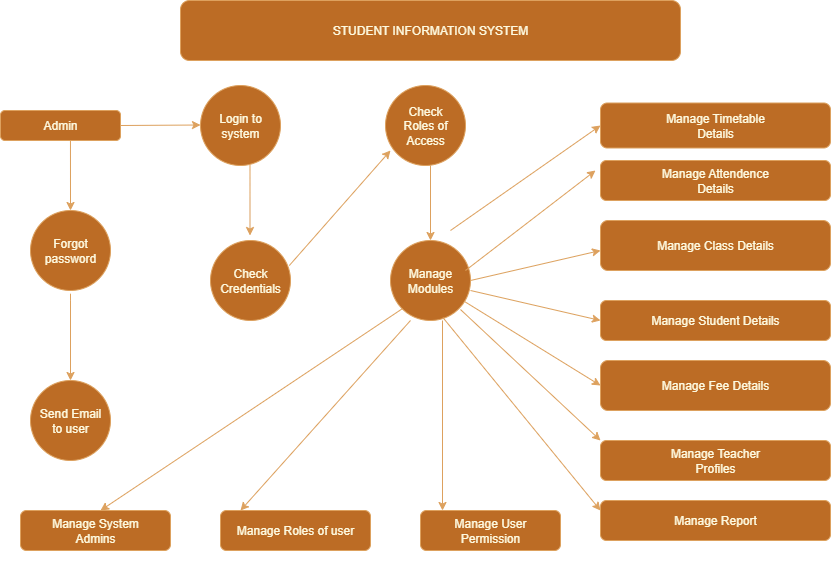

The diagram above was exported from draw.io. Its source (the exported page's mxGraphModel, read from the mxfile embedded in the PNG):
<mxGraphModel dx="1042" dy="1731" grid="1" gridSize="10" guides="1" tooltips="1" connect="1" arrows="1" fold="1" page="1" pageScale="1" pageWidth="827" pageHeight="1169" math="0" shadow="0">
  <root>
    <mxCell id="0" />
    <mxCell id="1" parent="0" />
    <mxCell id="Bz_2pcZQy3HvUNx5VfYL-5" value="Admin" style="rounded=1;whiteSpace=wrap;html=1;labelBackgroundColor=none;fillColor=#BC6C25;strokeColor=#DDA15E;fontColor=#FEFAE0;" vertex="1" parent="1">
      <mxGeometry x="30" y="30" width="120" height="30" as="geometry" />
    </mxCell>
    <mxCell id="Bz_2pcZQy3HvUNx5VfYL-8" value="" style="endArrow=classic;html=1;rounded=1;exitX=1;exitY=0.5;exitDx=0;exitDy=0;labelBackgroundColor=none;fontColor=default;strokeColor=#DDA15E;" edge="1" parent="1" source="Bz_2pcZQy3HvUNx5VfYL-5">
      <mxGeometry width="50" height="50" relative="1" as="geometry">
        <mxPoint x="170" y="44.5" as="sourcePoint" />
        <mxPoint x="230" y="44.5" as="targetPoint" />
      </mxGeometry>
    </mxCell>
    <mxCell id="Bz_2pcZQy3HvUNx5VfYL-9" value="Login to&lt;div&gt;system&lt;/div&gt;" style="ellipse;whiteSpace=wrap;html=1;aspect=fixed;labelBackgroundColor=none;rounded=1;fillColor=#BC6C25;strokeColor=#DDA15E;fontColor=#FEFAE0;" vertex="1" parent="1">
      <mxGeometry x="230" y="5" width="80" height="80" as="geometry" />
    </mxCell>
    <mxCell id="Bz_2pcZQy3HvUNx5VfYL-12" value="Forgot password" style="ellipse;whiteSpace=wrap;html=1;aspect=fixed;labelBackgroundColor=none;rounded=1;fillColor=#BC6C25;strokeColor=#DDA15E;fontColor=#FEFAE0;" vertex="1" parent="1">
      <mxGeometry x="60" y="130" width="80" height="80" as="geometry" />
    </mxCell>
    <mxCell id="Bz_2pcZQy3HvUNx5VfYL-13" value="" style="endArrow=classic;html=1;rounded=1;labelBackgroundColor=none;fontColor=default;strokeColor=#DDA15E;" edge="1" parent="1">
      <mxGeometry width="50" height="50" relative="1" as="geometry">
        <mxPoint x="100" y="220" as="sourcePoint" />
        <mxPoint x="100" y="300" as="targetPoint" />
        <Array as="points">
          <mxPoint x="100" y="220" />
          <mxPoint x="100" y="210" />
        </Array>
      </mxGeometry>
    </mxCell>
    <mxCell id="Bz_2pcZQy3HvUNx5VfYL-14" value="Send Email&lt;div&gt;to user&lt;/div&gt;" style="ellipse;whiteSpace=wrap;html=1;aspect=fixed;labelBackgroundColor=none;rounded=1;fillColor=#BC6C25;strokeColor=#DDA15E;fontColor=#FEFAE0;" vertex="1" parent="1">
      <mxGeometry x="60" y="300" width="80" height="80" as="geometry" />
    </mxCell>
    <mxCell id="Bz_2pcZQy3HvUNx5VfYL-15" value="" style="endArrow=classic;html=1;rounded=1;labelBackgroundColor=none;fontColor=default;strokeColor=#DDA15E;" edge="1" parent="1">
      <mxGeometry width="50" height="50" relative="1" as="geometry">
        <mxPoint x="279.5" y="85" as="sourcePoint" />
        <mxPoint x="279.5" y="155" as="targetPoint" />
      </mxGeometry>
    </mxCell>
    <mxCell id="Bz_2pcZQy3HvUNx5VfYL-17" value="Check Credentials" style="ellipse;whiteSpace=wrap;html=1;aspect=fixed;labelBackgroundColor=none;rounded=1;fillColor=#BC6C25;strokeColor=#DDA15E;fontColor=#FEFAE0;" vertex="1" parent="1">
      <mxGeometry x="240" y="160" width="80" height="80" as="geometry" />
    </mxCell>
    <mxCell id="Bz_2pcZQy3HvUNx5VfYL-18" value="" style="endArrow=classic;html=1;rounded=1;exitX=0.985;exitY=0.313;exitDx=0;exitDy=0;exitPerimeter=0;labelBackgroundColor=none;fontColor=default;strokeColor=#DDA15E;" edge="1" parent="1" source="Bz_2pcZQy3HvUNx5VfYL-17">
      <mxGeometry width="50" height="50" relative="1" as="geometry">
        <mxPoint x="420" y="300" as="sourcePoint" />
        <mxPoint x="420" y="70" as="targetPoint" />
      </mxGeometry>
    </mxCell>
    <mxCell id="Bz_2pcZQy3HvUNx5VfYL-19" value="Check&lt;div&gt;Roles of&lt;/div&gt;&lt;div&gt;Access&lt;/div&gt;" style="ellipse;whiteSpace=wrap;html=1;aspect=fixed;labelBackgroundColor=none;rounded=1;fillColor=#BC6C25;strokeColor=#DDA15E;fontColor=#FEFAE0;" vertex="1" parent="1">
      <mxGeometry x="415" y="5" width="80" height="80" as="geometry" />
    </mxCell>
    <mxCell id="Bz_2pcZQy3HvUNx5VfYL-22" value="" style="endArrow=classic;html=1;rounded=1;entryX=0.5;entryY=0;entryDx=0;entryDy=0;labelBackgroundColor=none;fontColor=default;strokeColor=#DDA15E;" edge="1" parent="1" target="Bz_2pcZQy3HvUNx5VfYL-23">
      <mxGeometry width="50" height="50" relative="1" as="geometry">
        <mxPoint x="460" y="85" as="sourcePoint" />
        <mxPoint x="460" y="145" as="targetPoint" />
      </mxGeometry>
    </mxCell>
    <mxCell id="Bz_2pcZQy3HvUNx5VfYL-23" value="Manage&lt;div&gt;Modules&lt;/div&gt;" style="ellipse;whiteSpace=wrap;html=1;aspect=fixed;labelBackgroundColor=none;rounded=1;fillColor=#BC6C25;strokeColor=#DDA15E;fontColor=#FEFAE0;" vertex="1" parent="1">
      <mxGeometry x="420" y="160" width="80" height="80" as="geometry" />
    </mxCell>
    <mxCell id="Bz_2pcZQy3HvUNx5VfYL-24" value="Manage System&lt;div&gt;Admins&lt;/div&gt;" style="rounded=1;whiteSpace=wrap;html=1;labelBackgroundColor=none;fillColor=#BC6C25;strokeColor=#DDA15E;fontColor=#FEFAE0;" vertex="1" parent="1">
      <mxGeometry x="50" y="430" width="150" height="40" as="geometry" />
    </mxCell>
    <mxCell id="Bz_2pcZQy3HvUNx5VfYL-25" value="" style="endArrow=classic;html=1;rounded=1;exitX=0;exitY=1;exitDx=0;exitDy=0;labelBackgroundColor=none;fontColor=default;strokeColor=#DDA15E;" edge="1" parent="1" source="Bz_2pcZQy3HvUNx5VfYL-23">
      <mxGeometry width="50" height="50" relative="1" as="geometry">
        <mxPoint x="420" y="340" as="sourcePoint" />
        <mxPoint x="130" y="430" as="targetPoint" />
        <Array as="points">
          <mxPoint x="130" y="430" />
        </Array>
      </mxGeometry>
    </mxCell>
    <mxCell id="Bz_2pcZQy3HvUNx5VfYL-26" value="Manage Roles of user" style="rounded=1;whiteSpace=wrap;html=1;labelBackgroundColor=none;fillColor=#BC6C25;strokeColor=#DDA15E;fontColor=#FEFAE0;" vertex="1" parent="1">
      <mxGeometry x="250" y="430" width="150" height="40" as="geometry" />
    </mxCell>
    <mxCell id="Bz_2pcZQy3HvUNx5VfYL-27" value="" style="endArrow=classic;html=1;rounded=1;labelBackgroundColor=none;fontColor=default;strokeColor=#DDA15E;" edge="1" parent="1">
      <mxGeometry width="50" height="50" relative="1" as="geometry">
        <mxPoint x="440" y="240" as="sourcePoint" />
        <mxPoint x="270" y="430" as="targetPoint" />
      </mxGeometry>
    </mxCell>
    <mxCell id="Bz_2pcZQy3HvUNx5VfYL-29" style="edgeStyle=orthogonalEdgeStyle;rounded=1;orthogonalLoop=1;jettySize=auto;html=1;exitX=0.5;exitY=1;exitDx=0;exitDy=0;labelBackgroundColor=none;fontColor=default;strokeColor=#DDA15E;" edge="1" parent="1">
      <mxGeometry relative="1" as="geometry">
        <mxPoint x="510" y="480" as="sourcePoint" />
        <mxPoint x="510" y="480" as="targetPoint" />
      </mxGeometry>
    </mxCell>
    <mxCell id="Bz_2pcZQy3HvUNx5VfYL-31" value="Manage User&lt;div&gt;Permission&lt;/div&gt;" style="rounded=1;whiteSpace=wrap;html=1;labelBackgroundColor=none;fillColor=#BC6C25;strokeColor=#DDA15E;fontColor=#FEFAE0;" vertex="1" parent="1">
      <mxGeometry x="450" y="430" width="140" height="40" as="geometry" />
    </mxCell>
    <mxCell id="Bz_2pcZQy3HvUNx5VfYL-33" value="" style="endArrow=classic;html=1;rounded=1;labelBackgroundColor=none;fontColor=default;strokeColor=#DDA15E;" edge="1" parent="1">
      <mxGeometry width="50" height="50" relative="1" as="geometry">
        <mxPoint x="472" y="240" as="sourcePoint" />
        <mxPoint x="472" y="430" as="targetPoint" />
        <Array as="points" />
      </mxGeometry>
    </mxCell>
    <mxCell id="Bz_2pcZQy3HvUNx5VfYL-36" value="Manage Timetable&lt;div&gt;Details&lt;/div&gt;" style="rounded=1;whiteSpace=wrap;html=1;labelBackgroundColor=none;fillColor=#BC6C25;strokeColor=#DDA15E;fontColor=#FEFAE0;" vertex="1" parent="1">
      <mxGeometry x="630" y="22.5" width="230" height="45" as="geometry" />
    </mxCell>
    <mxCell id="Bz_2pcZQy3HvUNx5VfYL-38" value="" style="endArrow=classic;html=1;rounded=1;entryX=0;entryY=0.5;entryDx=0;entryDy=0;labelBackgroundColor=none;fontColor=default;strokeColor=#DDA15E;" edge="1" parent="1" target="Bz_2pcZQy3HvUNx5VfYL-36">
      <mxGeometry width="50" height="50" relative="1" as="geometry">
        <mxPoint x="480" y="150" as="sourcePoint" />
        <mxPoint x="530" y="100" as="targetPoint" />
        <Array as="points">
          <mxPoint x="480" y="150" />
        </Array>
      </mxGeometry>
    </mxCell>
    <mxCell id="Bz_2pcZQy3HvUNx5VfYL-41" value="Manage Class Details" style="rounded=1;whiteSpace=wrap;html=1;labelBackgroundColor=none;fillColor=#BC6C25;strokeColor=#DDA15E;fontColor=#FEFAE0;" vertex="1" parent="1">
      <mxGeometry x="630" y="140" width="230" height="50" as="geometry" />
    </mxCell>
    <mxCell id="Bz_2pcZQy3HvUNx5VfYL-42" value="Manage Student Details" style="rounded=1;whiteSpace=wrap;html=1;labelBackgroundColor=none;fillColor=#BC6C25;strokeColor=#DDA15E;fontColor=#FEFAE0;" vertex="1" parent="1">
      <mxGeometry x="630" y="220" width="230" height="40" as="geometry" />
    </mxCell>
    <mxCell id="Bz_2pcZQy3HvUNx5VfYL-45" value="Manage Fee Details" style="rounded=1;whiteSpace=wrap;html=1;labelBackgroundColor=none;fillColor=#BC6C25;strokeColor=#DDA15E;fontColor=#FEFAE0;" vertex="1" parent="1">
      <mxGeometry x="630" y="280" width="230" height="50" as="geometry" />
    </mxCell>
    <mxCell id="Bz_2pcZQy3HvUNx5VfYL-46" value="Manage Teacher&lt;div&gt;Profiles&lt;/div&gt;" style="rounded=1;whiteSpace=wrap;html=1;labelBackgroundColor=none;fillColor=#BC6C25;strokeColor=#DDA15E;fontColor=#FEFAE0;" vertex="1" parent="1">
      <mxGeometry x="630" y="360" width="230" height="40" as="geometry" />
    </mxCell>
    <mxCell id="Bz_2pcZQy3HvUNx5VfYL-47" value="Manage Report" style="rounded=1;whiteSpace=wrap;html=1;labelBackgroundColor=none;fillColor=#BC6C25;strokeColor=#DDA15E;fontColor=#FEFAE0;" vertex="1" parent="1">
      <mxGeometry x="630" y="420" width="230" height="40" as="geometry" />
    </mxCell>
    <mxCell id="Bz_2pcZQy3HvUNx5VfYL-49" style="edgeStyle=orthogonalEdgeStyle;rounded=1;orthogonalLoop=1;jettySize=auto;html=1;exitX=0.5;exitY=1;exitDx=0;exitDy=0;labelBackgroundColor=none;fontColor=default;strokeColor=#DDA15E;" edge="1" parent="1">
      <mxGeometry relative="1" as="geometry">
        <mxPoint x="745" y="120" as="sourcePoint" />
        <mxPoint x="745" y="120" as="targetPoint" />
      </mxGeometry>
    </mxCell>
    <mxCell id="Bz_2pcZQy3HvUNx5VfYL-58" value="Manage Attendence&lt;div&gt;Details&lt;/div&gt;" style="rounded=1;whiteSpace=wrap;html=1;labelBackgroundColor=none;fillColor=#BC6C25;strokeColor=#DDA15E;fontColor=#FEFAE0;" vertex="1" parent="1">
      <mxGeometry x="630" y="80" width="230" height="40" as="geometry" />
    </mxCell>
    <mxCell id="Bz_2pcZQy3HvUNx5VfYL-61" value="" style="endArrow=classic;html=1;rounded=1;entryX=0;entryY=0.5;entryDx=0;entryDy=0;exitX=1;exitY=0.5;exitDx=0;exitDy=0;labelBackgroundColor=none;fontColor=default;strokeColor=#DDA15E;" edge="1" parent="1">
      <mxGeometry width="50" height="50" relative="1" as="geometry">
        <mxPoint x="495" y="190" as="sourcePoint" />
        <mxPoint x="625" y="90" as="targetPoint" />
      </mxGeometry>
    </mxCell>
    <mxCell id="Bz_2pcZQy3HvUNx5VfYL-62" value="" style="endArrow=classic;html=1;rounded=1;labelBackgroundColor=none;fontColor=default;strokeColor=#DDA15E;" edge="1" parent="1">
      <mxGeometry width="50" height="50" relative="1" as="geometry">
        <mxPoint x="500" y="200" as="sourcePoint" />
        <mxPoint x="630" y="170" as="targetPoint" />
      </mxGeometry>
    </mxCell>
    <mxCell id="Bz_2pcZQy3HvUNx5VfYL-65" value="" style="endArrow=classic;html=1;rounded=1;entryX=0;entryY=0.5;entryDx=0;entryDy=0;labelBackgroundColor=none;fontColor=default;strokeColor=#DDA15E;" edge="1" parent="1" target="Bz_2pcZQy3HvUNx5VfYL-42">
      <mxGeometry width="50" height="50" relative="1" as="geometry">
        <mxPoint x="500" y="210" as="sourcePoint" />
        <mxPoint x="470" y="220" as="targetPoint" />
        <Array as="points" />
      </mxGeometry>
    </mxCell>
    <mxCell id="Bz_2pcZQy3HvUNx5VfYL-67" value="" style="endArrow=classic;html=1;rounded=1;entryX=0;entryY=0.5;entryDx=0;entryDy=0;labelBackgroundColor=none;fontColor=default;strokeColor=#DDA15E;" edge="1" parent="1" source="Bz_2pcZQy3HvUNx5VfYL-23" target="Bz_2pcZQy3HvUNx5VfYL-45">
      <mxGeometry width="50" height="50" relative="1" as="geometry">
        <mxPoint x="420" y="270" as="sourcePoint" />
        <mxPoint x="470" y="220" as="targetPoint" />
      </mxGeometry>
    </mxCell>
    <mxCell id="Bz_2pcZQy3HvUNx5VfYL-68" value="" style="endArrow=classic;html=1;rounded=1;entryX=0;entryY=0;entryDx=0;entryDy=0;exitX=0.745;exitY=0.988;exitDx=0;exitDy=0;exitPerimeter=0;labelBackgroundColor=none;fontColor=default;strokeColor=#DDA15E;" edge="1" parent="1" target="Bz_2pcZQy3HvUNx5VfYL-46">
      <mxGeometry width="50" height="50" relative="1" as="geometry">
        <mxPoint x="489.9999999999999" y="229.03999999999996" as="sourcePoint" />
        <mxPoint x="640.4" y="360" as="targetPoint" />
      </mxGeometry>
    </mxCell>
    <mxCell id="Bz_2pcZQy3HvUNx5VfYL-69" value="" style="endArrow=classic;html=1;rounded=1;entryX=0;entryY=0.25;entryDx=0;entryDy=0;exitX=0.655;exitY=0.963;exitDx=0;exitDy=0;exitPerimeter=0;labelBackgroundColor=none;fontColor=default;strokeColor=#DDA15E;" edge="1" parent="1" source="Bz_2pcZQy3HvUNx5VfYL-23" target="Bz_2pcZQy3HvUNx5VfYL-47">
      <mxGeometry width="50" height="50" relative="1" as="geometry">
        <mxPoint x="480" y="250" as="sourcePoint" />
        <mxPoint x="500" y="290" as="targetPoint" />
      </mxGeometry>
    </mxCell>
    <mxCell id="Bz_2pcZQy3HvUNx5VfYL-70" style="edgeStyle=orthogonalEdgeStyle;rounded=1;orthogonalLoop=1;jettySize=auto;html=1;exitX=0.5;exitY=1;exitDx=0;exitDy=0;labelBackgroundColor=none;fontColor=default;strokeColor=#DDA15E;" edge="1" parent="1" source="Bz_2pcZQy3HvUNx5VfYL-23" target="Bz_2pcZQy3HvUNx5VfYL-23">
      <mxGeometry relative="1" as="geometry" />
    </mxCell>
    <mxCell id="Bz_2pcZQy3HvUNx5VfYL-73" value="STUDENT INFORMATION SYSTEM" style="rounded=1;whiteSpace=wrap;html=1;labelBackgroundColor=none;fillColor=#BC6C25;strokeColor=#DDA15E;fontColor=#FEFAE0;" vertex="1" parent="1">
      <mxGeometry x="210" y="-80" width="500" height="60" as="geometry" />
    </mxCell>
    <mxCell id="Bz_2pcZQy3HvUNx5VfYL-76" value="" style="endArrow=classic;html=1;rounded=0;strokeColor=#DDA15E;fontColor=default;exitX=0.583;exitY=1;exitDx=0;exitDy=0;exitPerimeter=0;labelBackgroundColor=none;" edge="1" parent="1" source="Bz_2pcZQy3HvUNx5VfYL-5" target="Bz_2pcZQy3HvUNx5VfYL-12">
      <mxGeometry width="50" height="50" relative="1" as="geometry">
        <mxPoint x="97" y="70" as="sourcePoint" />
        <mxPoint x="103.18" y="130.00000000000009" as="targetPoint" />
      </mxGeometry>
    </mxCell>
  </root>
</mxGraphModel>